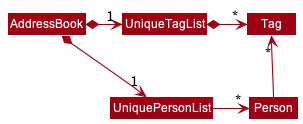

The diagram above was rendered by PlantUML. Its source (embedded in the PNG):
@startuml
!include style.puml
skinparam arrowThickness 1.1
skinparam arrowColor MODEL_COLOR
skinparam classBackgroundColor MODEL_COLOR

AddressBook *-right-> "1" UniquePersonList
AddressBook *-right-> "1" UniqueTagList
UniqueTagList -[hidden]down- UniquePersonList
UniqueTagList -[hidden]down- UniquePersonList

UniqueTagList *-right-> "*" Tag
UniquePersonList -right-> "*" Person

Person -up-> "*" Tag

@enduml